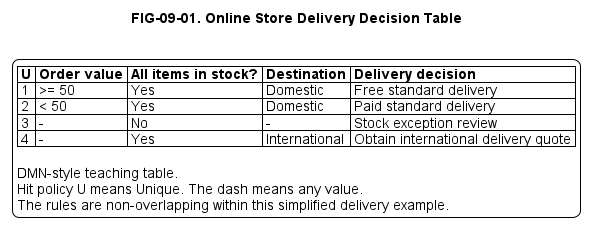

The diagram above was rendered by PlantUML. Its source (embedded in the PNG):
@startuml
!include ../../styles/plantuml-theme.puml

title FIG-09-01. Online Store Delivery Decision Table

skinparam defaultFontSize 15

legend center
|= U |= Order value |= All items in stock? |= Destination |= Delivery decision |
| 1 | >= 50 | Yes | Domestic | Free standard delivery |
| 2 | < 50 | Yes | Domestic | Paid standard delivery |
| 3 | - | No | - | Stock exception review |
| 4 | - | Yes | International | Obtain international delivery quote |

DMN-style teaching table.
Hit policy U means Unique. The dash means any value.
The rules are non-overlapping within this simplified delivery example.
endlegend
@enduml